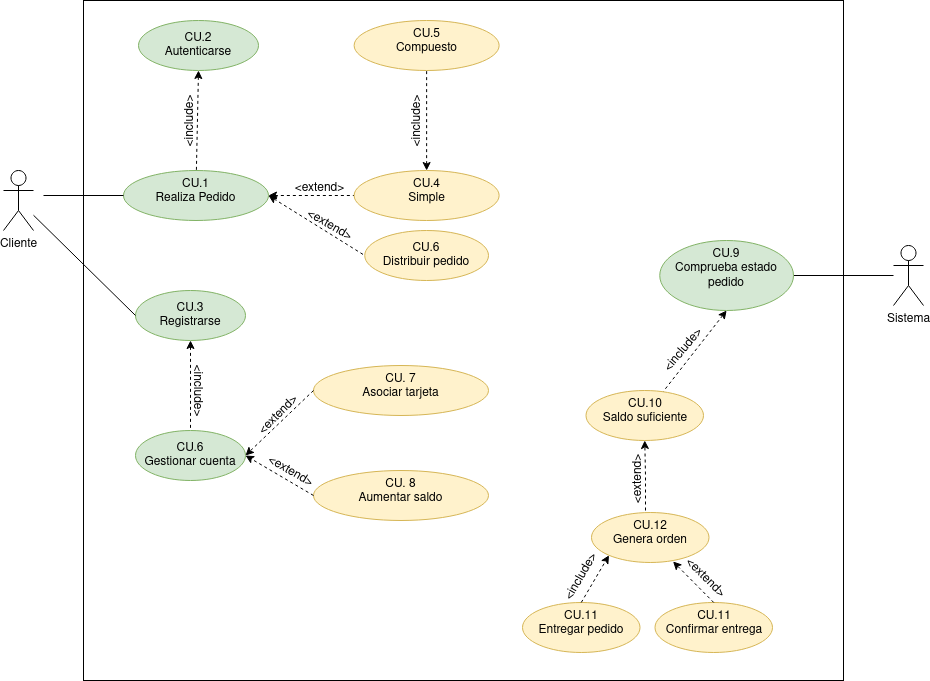

The diagram above was exported from draw.io. Its source (the exported page's mxGraphModel, read from the mxfile embedded in the PNG):
<mxGraphModel dx="1212" dy="680" grid="1" gridSize="10" guides="1" tooltips="1" connect="1" arrows="1" fold="1" page="1" pageScale="1" pageWidth="827" pageHeight="1169" math="0" shadow="0">
  <root>
    <mxCell id="0" />
    <mxCell id="1" parent="0" />
    <mxCell id="IPP9SfaF5YDG1hPKspea-14" value="" style="rounded=0;whiteSpace=wrap;html=1;" vertex="1" parent="1">
      <mxGeometry x="140" y="80" width="760" height="680" as="geometry" />
    </mxCell>
    <mxCell id="iY-8YGhe_flYt-lRE2Xz-5" value="" style="rounded=0;orthogonalLoop=1;jettySize=auto;html=1;entryX=0;entryY=0.5;entryDx=0;entryDy=0;dashed=1;" parent="1" target="iY-8YGhe_flYt-lRE2Xz-4" edge="1">
      <mxGeometry relative="1" as="geometry">
        <mxPoint x="310" y="280" as="sourcePoint" />
      </mxGeometry>
    </mxCell>
    <mxCell id="Gxpi2A33IwqrV3ABIy69-2" value="" style="rounded=0;orthogonalLoop=1;jettySize=auto;html=1;exitX=1;exitY=0.5;exitDx=0;exitDy=0;entryX=0;entryY=0.5;entryDx=0;entryDy=0;startArrow=classic;startFill=1;endArrow=none;endFill=0;dashed=1;" parent="1" source="iY-8YGhe_flYt-lRE2Xz-4" target="Gxpi2A33IwqrV3ABIy69-1" edge="1">
      <mxGeometry relative="1" as="geometry">
        <mxPoint x="274" y="245" as="sourcePoint" />
      </mxGeometry>
    </mxCell>
    <mxCell id="iY-8YGhe_flYt-lRE2Xz-4" value="&lt;div&gt;CU.1&lt;/div&gt;&lt;div&gt;Realiza Pedido&lt;/div&gt;" style="ellipse;whiteSpace=wrap;html=1;verticalAlign=top;fillColor=#d5e8d4;strokeColor=#82b366;" parent="1" vertex="1">
      <mxGeometry x="180" y="250" width="145" height="50" as="geometry" />
    </mxCell>
    <mxCell id="iY-8YGhe_flYt-lRE2Xz-6" value="&lt;div&gt;CU. 7&lt;/div&gt;&lt;div&gt;Asociar tarjeta&lt;/div&gt;" style="ellipse;whiteSpace=wrap;html=1;verticalAlign=top;fillColor=#fff2cc;strokeColor=#d6b656;" parent="1" vertex="1">
      <mxGeometry x="370" y="445" width="175" height="50" as="geometry" />
    </mxCell>
    <mxCell id="iY-8YGhe_flYt-lRE2Xz-8" value="Cliente" style="shape=umlActor;verticalLabelPosition=bottom;verticalAlign=top;html=1;outlineConnect=0;" parent="1" vertex="1">
      <mxGeometry x="60" y="250" width="30" height="60" as="geometry" />
    </mxCell>
    <mxCell id="Gxpi2A33IwqrV3ABIy69-12" value="" style="edgeStyle=none;rounded=0;orthogonalLoop=1;jettySize=auto;html=1;dashed=1;startArrow=classic;startFill=1;endArrow=none;endFill=0;" parent="1" source="iY-8YGhe_flYt-lRE2Xz-9" target="Gxpi2A33IwqrV3ABIy69-11" edge="1">
      <mxGeometry relative="1" as="geometry" />
    </mxCell>
    <mxCell id="iY-8YGhe_flYt-lRE2Xz-9" value="&lt;div&gt;CU.3&lt;/div&gt;&lt;div&gt;Registrarse&lt;br&gt;&lt;/div&gt;" style="ellipse;whiteSpace=wrap;html=1;fillColor=#d5e8d4;strokeColor=#82b366;" parent="1" vertex="1">
      <mxGeometry x="192" y="370" width="110" height="50" as="geometry" />
    </mxCell>
    <mxCell id="iY-8YGhe_flYt-lRE2Xz-11" value="" style="endArrow=none;html=1;rounded=0;entryX=0;entryY=0.5;entryDx=0;entryDy=0;endFill=0;" parent="1" source="iY-8YGhe_flYt-lRE2Xz-8" target="iY-8YGhe_flYt-lRE2Xz-9" edge="1">
      <mxGeometry width="50" height="50" relative="1" as="geometry">
        <mxPoint x="390" y="440" as="sourcePoint" />
        <mxPoint x="440" y="390" as="targetPoint" />
      </mxGeometry>
    </mxCell>
    <mxCell id="iY-8YGhe_flYt-lRE2Xz-13" value="&amp;lt;include&amp;gt;" style="text;html=1;align=center;verticalAlign=middle;resizable=0;points=[];autosize=1;strokeColor=none;fillColor=none;rotation=-90;" parent="1" vertex="1">
      <mxGeometry x="207" y="186" width="80" height="30" as="geometry" />
    </mxCell>
    <mxCell id="Gxpi2A33IwqrV3ABIy69-20" value="" style="edgeStyle=none;rounded=0;orthogonalLoop=1;jettySize=auto;html=1;startArrow=none;startFill=0;endArrow=none;endFill=0;" parent="1" source="iY-8YGhe_flYt-lRE2Xz-15" target="Gxpi2A33IwqrV3ABIy69-19" edge="1">
      <mxGeometry relative="1" as="geometry" />
    </mxCell>
    <mxCell id="iY-8YGhe_flYt-lRE2Xz-15" value="Sistema" style="shape=umlActor;verticalLabelPosition=bottom;verticalAlign=top;html=1;outlineConnect=0;" parent="1" vertex="1">
      <mxGeometry x="950" y="325" width="30" height="60" as="geometry" />
    </mxCell>
    <mxCell id="iY-8YGhe_flYt-lRE2Xz-16" value="&lt;div&gt;CU.2&lt;/div&gt;&lt;div&gt;Autenticarse&lt;br&gt;&lt;/div&gt;" style="ellipse;whiteSpace=wrap;html=1;fillColor=#d5e8d4;strokeColor=#82b366;" parent="1" vertex="1">
      <mxGeometry x="195" y="100" width="120" height="50" as="geometry" />
    </mxCell>
    <mxCell id="iY-8YGhe_flYt-lRE2Xz-17" value="" style="endArrow=none;html=1;rounded=0;dashed=1;exitX=0.5;exitY=1;exitDx=0;exitDy=0;endFill=0;startArrow=classic;startFill=1;" parent="1" source="iY-8YGhe_flYt-lRE2Xz-16" target="iY-8YGhe_flYt-lRE2Xz-4" edge="1">
      <mxGeometry width="50" height="50" relative="1" as="geometry">
        <mxPoint x="390" y="440" as="sourcePoint" />
        <mxPoint x="400" y="210" as="targetPoint" />
      </mxGeometry>
    </mxCell>
    <mxCell id="iY-8YGhe_flYt-lRE2Xz-20" value="" style="endArrow=none;html=1;rounded=0;entryX=0;entryY=0.5;entryDx=0;entryDy=0;endFill=0;" parent="1" target="iY-8YGhe_flYt-lRE2Xz-4" edge="1">
      <mxGeometry width="50" height="50" relative="1" as="geometry">
        <mxPoint x="100" y="275" as="sourcePoint" />
        <mxPoint x="190" y="385" as="targetPoint" />
      </mxGeometry>
    </mxCell>
    <mxCell id="Gxpi2A33IwqrV3ABIy69-1" value="&lt;div&gt;CU.4&lt;/div&gt;&lt;div&gt;Simple&lt;/div&gt;" style="ellipse;whiteSpace=wrap;html=1;verticalAlign=top;fillColor=#fff2cc;strokeColor=#d6b656;" parent="1" vertex="1">
      <mxGeometry x="410.63" y="250" width="145" height="50" as="geometry" />
    </mxCell>
    <mxCell id="Gxpi2A33IwqrV3ABIy69-3" value="&lt;div&gt;CU.5&lt;/div&gt;&lt;div&gt;Compuesto&lt;/div&gt;" style="ellipse;whiteSpace=wrap;html=1;verticalAlign=top;fillColor=#fff2cc;strokeColor=#d6b656;" parent="1" vertex="1">
      <mxGeometry x="410.63" y="100" width="145" height="50" as="geometry" />
    </mxCell>
    <mxCell id="Gxpi2A33IwqrV3ABIy69-4" value="" style="rounded=0;orthogonalLoop=1;jettySize=auto;html=1;exitX=0.5;exitY=0;exitDx=0;exitDy=0;startArrow=classic;startFill=1;endArrow=none;endFill=0;dashed=1;" parent="1" source="Gxpi2A33IwqrV3ABIy69-1" target="Gxpi2A33IwqrV3ABIy69-3" edge="1">
      <mxGeometry relative="1" as="geometry">
        <mxPoint x="284" y="255" as="sourcePoint" />
        <mxPoint x="373" y="191" as="targetPoint" />
      </mxGeometry>
    </mxCell>
    <mxCell id="Gxpi2A33IwqrV3ABIy69-5" value="&amp;lt;extend&amp;gt;" style="text;html=1;align=center;verticalAlign=middle;resizable=0;points=[];autosize=1;strokeColor=none;fillColor=none;rotation=0;" parent="1" vertex="1">
      <mxGeometry x="340.63" y="253" width="70" height="30" as="geometry" />
    </mxCell>
    <mxCell id="Gxpi2A33IwqrV3ABIy69-11" value="&lt;div&gt;CU.6&lt;/div&gt;&lt;div&gt;Gestionar cuenta&lt;/div&gt;" style="ellipse;whiteSpace=wrap;html=1;fillColor=#d5e8d4;strokeColor=#82b366;" parent="1" vertex="1">
      <mxGeometry x="192" y="510" width="110" height="50" as="geometry" />
    </mxCell>
    <mxCell id="Gxpi2A33IwqrV3ABIy69-13" value="&amp;lt;include&amp;gt;" style="text;html=1;align=center;verticalAlign=middle;resizable=0;points=[];autosize=1;strokeColor=none;fillColor=none;rotation=90;" parent="1" vertex="1">
      <mxGeometry x="215" y="455" width="80" height="30" as="geometry" />
    </mxCell>
    <mxCell id="Gxpi2A33IwqrV3ABIy69-14" value="" style="endArrow=classic;html=1;rounded=0;dashed=1;entryX=1;entryY=0.5;entryDx=0;entryDy=0;exitX=0;exitY=0.5;exitDx=0;exitDy=0;" parent="1" source="iY-8YGhe_flYt-lRE2Xz-6" target="Gxpi2A33IwqrV3ABIy69-11" edge="1">
      <mxGeometry width="50" height="50" relative="1" as="geometry">
        <mxPoint x="480" y="600" as="sourcePoint" />
        <mxPoint x="530" y="550" as="targetPoint" />
      </mxGeometry>
    </mxCell>
    <mxCell id="Gxpi2A33IwqrV3ABIy69-15" value="&lt;div&gt;CU. 8&lt;/div&gt;&lt;div&gt;Aumentar saldo&lt;/div&gt;" style="ellipse;whiteSpace=wrap;html=1;verticalAlign=top;fillColor=#fff2cc;strokeColor=#d6b656;" parent="1" vertex="1">
      <mxGeometry x="370" y="550" width="175" height="50" as="geometry" />
    </mxCell>
    <mxCell id="Gxpi2A33IwqrV3ABIy69-16" value="" style="endArrow=classic;html=1;rounded=0;dashed=1;entryX=1;entryY=0.5;entryDx=0;entryDy=0;exitX=0;exitY=0.5;exitDx=0;exitDy=0;" parent="1" source="Gxpi2A33IwqrV3ABIy69-15" target="Gxpi2A33IwqrV3ABIy69-11" edge="1">
      <mxGeometry width="50" height="50" relative="1" as="geometry">
        <mxPoint x="380" y="480" as="sourcePoint" />
        <mxPoint x="312" y="545" as="targetPoint" />
      </mxGeometry>
    </mxCell>
    <mxCell id="Gxpi2A33IwqrV3ABIy69-17" value="&amp;lt;extend&amp;gt;" style="text;html=1;align=center;verticalAlign=middle;resizable=0;points=[];autosize=1;strokeColor=none;fillColor=none;rotation=-45;" parent="1" vertex="1">
      <mxGeometry x="300" y="480" width="70" height="30" as="geometry" />
    </mxCell>
    <mxCell id="Gxpi2A33IwqrV3ABIy69-18" value="&amp;lt;extend&amp;gt;" style="text;html=1;align=center;verticalAlign=middle;resizable=0;points=[];autosize=1;strokeColor=none;fillColor=none;rotation=30;" parent="1" vertex="1">
      <mxGeometry x="312" y="536" width="70" height="30" as="geometry" />
    </mxCell>
    <mxCell id="Gxpi2A33IwqrV3ABIy69-22" value="" style="edgeStyle=none;rounded=0;orthogonalLoop=1;jettySize=auto;html=1;dashed=1;startArrow=classic;startFill=1;endArrow=none;endFill=0;exitX=0.5;exitY=1;exitDx=0;exitDy=0;" parent="1" source="Gxpi2A33IwqrV3ABIy69-19" target="Gxpi2A33IwqrV3ABIy69-21" edge="1">
      <mxGeometry relative="1" as="geometry" />
    </mxCell>
    <mxCell id="Gxpi2A33IwqrV3ABIy69-19" value="CU.9&lt;br&gt;Comprueba estado pedido" style="ellipse;whiteSpace=wrap;html=1;verticalAlign=top;fillColor=#d5e8d4;strokeColor=#82b366;" parent="1" vertex="1">
      <mxGeometry x="716.25" y="320" width="133.75" height="70" as="geometry" />
    </mxCell>
    <mxCell id="Gxpi2A33IwqrV3ABIy69-21" value="CU.10&lt;br&gt;Saldo suficiente" style="ellipse;whiteSpace=wrap;html=1;verticalAlign=top;fillColor=#fff2cc;strokeColor=#d6b656;" parent="1" vertex="1">
      <mxGeometry x="642.5" y="470" width="117.5" height="50" as="geometry" />
    </mxCell>
    <mxCell id="Gxpi2A33IwqrV3ABIy69-23" value="CU.11&lt;br&gt;Entregar pedido" style="ellipse;whiteSpace=wrap;html=1;verticalAlign=top;fillColor=#fff2cc;strokeColor=#d6b656;" parent="1" vertex="1">
      <mxGeometry x="579" y="682" width="117.5" height="50" as="geometry" />
    </mxCell>
    <mxCell id="Gxpi2A33IwqrV3ABIy69-24" value="" style="endArrow=classic;html=1;rounded=0;exitX=0.5;exitY=0;exitDx=0;exitDy=0;dashed=1;entryX=0;entryY=1;entryDx=0;entryDy=0;" parent="1" source="Gxpi2A33IwqrV3ABIy69-23" target="IPP9SfaF5YDG1hPKspea-1" edge="1">
      <mxGeometry width="50" height="50" relative="1" as="geometry">
        <mxPoint x="971.5" y="562" as="sourcePoint" />
        <mxPoint x="1026.5" y="332" as="targetPoint" />
      </mxGeometry>
    </mxCell>
    <mxCell id="Gxpi2A33IwqrV3ABIy69-26" value="&amp;lt;include&amp;gt;" style="text;html=1;align=center;verticalAlign=middle;resizable=0;points=[];autosize=1;strokeColor=none;fillColor=none;rotation=-50;" parent="1" vertex="1">
      <mxGeometry x="700" y="415" width="80" height="30" as="geometry" />
    </mxCell>
    <mxCell id="Gxpi2A33IwqrV3ABIy69-27" value="&amp;lt;extend&amp;gt;" style="text;html=1;align=center;verticalAlign=middle;resizable=0;points=[];autosize=1;strokeColor=none;fillColor=none;rotation=45;" parent="1" vertex="1">
      <mxGeometry x="726.5" y="642" width="70" height="30" as="geometry" />
    </mxCell>
    <mxCell id="Gxpi2A33IwqrV3ABIy69-28" value="CU.6&lt;br&gt;Distribuir pedido" style="ellipse;whiteSpace=wrap;html=1;fillColor=#fff2cc;strokeColor=#d6b656;" parent="1" vertex="1">
      <mxGeometry x="421.25" y="310" width="123.75" height="50" as="geometry" />
    </mxCell>
    <mxCell id="Gxpi2A33IwqrV3ABIy69-29" value="&amp;lt;extend&amp;gt;" style="text;html=1;align=center;verticalAlign=middle;resizable=0;points=[];autosize=1;strokeColor=none;fillColor=none;rotation=30;" parent="1" vertex="1">
      <mxGeometry x="351.25" y="290" width="70" height="30" as="geometry" />
    </mxCell>
    <mxCell id="Gxpi2A33IwqrV3ABIy69-31" value="" style="rounded=0;orthogonalLoop=1;jettySize=auto;html=1;exitX=1;exitY=0.5;exitDx=0;exitDy=0;entryX=0;entryY=0.5;entryDx=0;entryDy=0;startArrow=classic;startFill=1;endArrow=none;endFill=0;dashed=1;" parent="1" source="iY-8YGhe_flYt-lRE2Xz-4" target="Gxpi2A33IwqrV3ABIy69-28" edge="1">
      <mxGeometry relative="1" as="geometry">
        <mxPoint x="335" y="285" as="sourcePoint" />
        <mxPoint x="420.62999999999806" y="181" as="targetPoint" />
      </mxGeometry>
    </mxCell>
    <mxCell id="IPP9SfaF5YDG1hPKspea-1" value="CU.12&lt;br&gt;Genera orden" style="ellipse;whiteSpace=wrap;html=1;verticalAlign=top;fillColor=#fff2cc;strokeColor=#d6b656;" vertex="1" parent="1">
      <mxGeometry x="648" y="592" width="117.5" height="50" as="geometry" />
    </mxCell>
    <mxCell id="IPP9SfaF5YDG1hPKspea-4" value="&amp;lt;include&amp;gt;" style="text;html=1;align=center;verticalAlign=middle;resizable=0;points=[];autosize=1;strokeColor=none;fillColor=none;rotation=-90;" vertex="1" parent="1">
      <mxGeometry x="434" y="186" width="80" height="30" as="geometry" />
    </mxCell>
    <mxCell id="IPP9SfaF5YDG1hPKspea-9" value="" style="edgeStyle=orthogonalEdgeStyle;rounded=0;orthogonalLoop=1;jettySize=auto;html=1;entryX=0.5;entryY=1;entryDx=0;entryDy=0;dashed=1;" edge="1" parent="1" target="Gxpi2A33IwqrV3ABIy69-21">
      <mxGeometry relative="1" as="geometry">
        <mxPoint x="702" y="590" as="sourcePoint" />
      </mxGeometry>
    </mxCell>
    <mxCell id="IPP9SfaF5YDG1hPKspea-10" value="&amp;lt;extend&amp;gt;" style="text;html=1;align=center;verticalAlign=middle;resizable=0;points=[];autosize=1;strokeColor=none;fillColor=none;rotation=-90;" vertex="1" parent="1">
      <mxGeometry x="660" y="544" width="70" height="30" as="geometry" />
    </mxCell>
    <mxCell id="IPP9SfaF5YDG1hPKspea-11" value="&lt;div&gt;CU.11&lt;/div&gt;&lt;div&gt;Confirmar entrega&lt;br&gt;&lt;/div&gt;" style="ellipse;whiteSpace=wrap;html=1;verticalAlign=top;fillColor=#fff2cc;strokeColor=#d6b656;" vertex="1" parent="1">
      <mxGeometry x="711.5" y="682" width="117.5" height="50" as="geometry" />
    </mxCell>
    <mxCell id="IPP9SfaF5YDG1hPKspea-12" value="" style="endArrow=classic;html=1;rounded=0;exitX=0.5;exitY=0;exitDx=0;exitDy=0;dashed=1;entryX=0.694;entryY=0.98;entryDx=0;entryDy=0;entryPerimeter=0;" edge="1" parent="1" source="IPP9SfaF5YDG1hPKspea-11" target="IPP9SfaF5YDG1hPKspea-1">
      <mxGeometry width="50" height="50" relative="1" as="geometry">
        <mxPoint x="647.75" y="692" as="sourcePoint" />
        <mxPoint x="675.4751967102661" y="644.7908634869541" as="targetPoint" />
      </mxGeometry>
    </mxCell>
    <mxCell id="IPP9SfaF5YDG1hPKspea-13" value="&amp;lt;include&amp;gt;" style="text;html=1;align=center;verticalAlign=middle;resizable=0;points=[];autosize=1;strokeColor=none;fillColor=none;rotation=-60;" vertex="1" parent="1">
      <mxGeometry x="597.75" y="642" width="80" height="30" as="geometry" />
    </mxCell>
  </root>
</mxGraphModel>